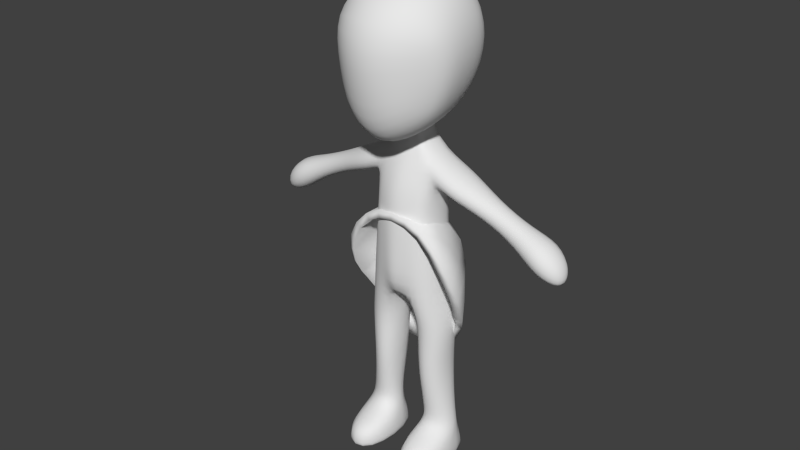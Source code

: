 # Source: Start.blend  (saved by Blender 2.63.0; exported with 4.5.12 LTS)
import bpy
from mathutils import Matrix  # noqa: F401  (used for matrix-valued properties, if any)

bpy.ops.wm.read_factory_settings(use_empty=True)
scene = bpy.context.scene
scene.name = 'Scene'

# ---- collections
col_collection_1 = bpy.data.collections.new('Collection 1'); scene.collection.children.link(col_collection_1)
col_collection_11 = bpy.data.collections.new('Collection 11'); scene.collection.children.link(col_collection_11)

# ---- world
world_world = bpy.data.worlds.new('World'); scene.world = world_world
world_world.color = (0.05088, 0.05088, 0.05088)
world_world.use_sun_shadow = False
world_world.sun_shadow_jitter_overblur = 0.0
world_world.cycles.sampling_method = 'MANUAL'
world_world.cycles.sample_map_resolution = 256

# ---- meshes
me_cube_003 = bpy.data.meshes.new('Cube.003')
me_cube_003.from_pydata([(0.8252, 1.756, 11.45), (1.672, -0.1553, 11.18), (0.7126, -0.2411, 9.42), (0.798, -1.588, 11.01), (0.9518, -0.1817, 13.41), (0.9182, 1.339, 13.14), (1.45, 1.345, 11.4), (1.617, -0.09629, 12.26), (1.582, -0.7765, 11.08), (1.309, -0.2161, 10.06), (0.6848, -1.462, 9.687), (0.73, 1.196, 9.956), (0.8865, -1.667, 12.41), (0.0, 1.756, 11.44), (0.0, -1.814, 10.63), (0.0, -0.2481, 9.024), (0.0, -0.1817, 13.63), (1.194, 0.9287, 10.32), (1.251, -0.7568, 10.11), (1.39, 0.968, 12.26), (1.51, -0.8784, 12.19), (0.0, 1.339, 13.3), (0.0, 1.195, 9.74), (0.0, -2.003, 12.52), (0.0, -1.405, 9.199), (1.1, 1.079, 5.008), (1.1, -0.4231, 4.693), (0.9524, 0.7847, 6.389), (0.9607, -0.3871, 6.185), (0.0, 0.7466, 6.343), (0.0, 1.106, 4.878), (0.0, -0.7399, 6.13), (0.0, -0.7382, 4.631), (0.6025, 0.8357, 8.896), (0.6215, -0.1153, 8.816), (0.0, 0.8357, 9.114), (0.0, -0.1153, 8.907), (0.0, 1.132, 7.937), (0.8857, -0.2462, 8.059), (0.8857, 0.9319, 7.996), (0.0, -0.6105, 8.057), (0.8289, -0.3654, 7.31), (0.0, -0.7395, 7.211), (0.0, 0.8447, 7.235), (0.8289, 0.8447, 7.328), (1.475, 0.8909, 8.573), (1.409, -0.2675, 8.482), (1.262, -0.3208, 7.826), (1.207, 1.008, 7.783), (3.391, 0.686, 7.614), (3.345, -0.03392, 7.616), (3.142, -0.03951, 7.038), (3.129, 0.6324, 7.034), (3.987, 0.9068, 7.461), (3.953, -0.2334, 7.406), (3.809, -0.2436, 6.453), (3.786, 0.9776, 6.444), (0.3088, 0.6825, 9.198), (0.3223, 0.1074, 9.177), (0.0, 0.6825, 9.211), (0.0, 0.1074, 9.182), (0.367, 0.7425, 10.05), (0.2327, 0.001431, 9.451), (0.0, 0.7425, 10.08), (0.0, 0.001431, 9.505), (0.1721, 0.7871, 6.333), (0.2809, -0.6182, 4.674), (0.1361, 1.089, 4.771), (0.2892, -0.6587, 6.138), (0.1216, 0.8357, 9.07), (0.3127, -0.1153, 8.861), (0.4456, -0.473, 8.061), (0.1788, 1.092, 7.949), (0.1673, 0.8447, 7.254), (0.417, -0.5983, 7.26), (0.06232, 0.6825, 9.209), (0.06505, 0.1074, 9.181), (0.07407, 0.7425, 10.07), (0.04697, 0.001431, 9.494), (0.3677, 0.6248, 0.9475), (0.4957, -0.2097, 0.9932), (1.389, -0.068, 0.911), (1.442, 0.7151, 0.9107), (0.3233, 0.8363, 2.911), (1.138, -0.3194, 2.75), (1.144, 0.8877, 2.873), (0.3809, -0.4669, 2.775), (1.282, 0.7827, 4.094), (0.2619, 0.7653, 4.068), (1.281, -0.2789, 3.932), (0.3401, -0.3876, 3.899), (0.461, 0.6439, 1.497), (1.303, -0.1085, 1.459), (0.4879, -0.2204, 1.441), (1.311, 0.6961, 1.506), (2.431, 0.6371, 8.024), (2.204, 0.6874, 7.479), (2.405, 0.004598, 7.985), (2.225, -0.01156, 7.492), (4.417, 0.5911, 6.916), (4.403, 0.1023, 6.893), (4.469, 0.09791, 6.32), (4.459, 0.6215, 6.316), (0.2496, 0.888, 0.6386), (0.3396, -1.352, 0.6596), (1.436, -1.224, 0.6324), (1.561, 0.963, 0.5938), (0.3557, 0.9871, -0.0009818), (0.3591, -1.367, 0.01317), (1.391, -1.24, -0.008994), (1.396, 1.062, -0.03395), (0.2613, -1.363, 0.2072), (0.2578, 0.9916, 0.1931), (1.565, -1.235, 0.1733), (1.569, 1.067, 0.1483)], [], [(0, 13, 21, 5), (0, 5, 19, 6), (0, 6, 17, 11), (0, 11, 22, 13), (1, 6, 19, 7), (1, 7, 20, 8), (1, 8, 18, 9), (1, 9, 17, 6), (2, 10, 24, 15), (2, 15, 22, 11), (2, 11, 17, 9), (2, 9, 18, 10), (3, 8, 20, 12), (3, 12, 23, 14), (3, 14, 24, 10), (3, 10, 18, 8), (4, 12, 20, 7), (4, 7, 19, 5), (4, 5, 21, 16), (4, 16, 23, 12), (65, 27, 25, 67), (27, 28, 26, 25), (89, 87, 25, 26), (68, 31, 32, 66), (44, 41, 28, 27), (75, 57, 33, 69), (71, 38, 34, 70), (73, 44, 27, 65), (38, 39, 48, 47), (74, 41, 38, 71), (69, 33, 39, 72), (39, 38, 41, 44), (72, 39, 44, 73), (68, 28, 41, 74), (96, 95, 49, 52), (47, 46, 34, 38), (33, 34, 46, 45), (39, 33, 45, 48), (52, 49, 53, 56), (98, 97, 46, 47), (98, 96, 52, 51), (95, 97, 50, 49), (55, 56, 102, 101), (55, 54, 50, 51), (51, 52, 56, 55), (49, 50, 54, 53), (77, 61, 57, 75), (57, 58, 34, 33), (70, 34, 58, 76), (61, 62, 58, 57), (76, 58, 62, 78), (29, 65, 67, 30), (32, 30, 67, 66), (28, 68, 66, 26), (59, 75, 69, 35), (40, 71, 70, 36), (43, 73, 65, 29), (42, 74, 71, 40), (35, 69, 72, 37), (37, 72, 73, 43), (31, 68, 74, 42), (63, 77, 75, 59), (36, 70, 76, 60), (60, 76, 78, 64), (91, 94, 82, 79), (90, 89, 26, 66), (103, 104, 80, 79), (88, 90, 66, 67), (92, 94, 85, 84), (88, 87, 85, 83), (93, 92, 84, 86), (91, 93, 86, 83), (84, 85, 87, 89), (86, 84, 89, 90), (83, 86, 90, 88), (67, 25, 87, 88), (83, 85, 94, 91), (81, 82, 94, 92), (80, 81, 92, 93), (79, 80, 93, 91), (48, 45, 95, 96), (51, 50, 97, 98), (47, 48, 96, 98), (45, 46, 97, 95), (99, 100, 101, 102), (53, 54, 100, 99), (56, 53, 99, 102), (101, 100, 54, 55), (112, 111, 104, 103), (104, 105, 81, 80), (105, 106, 82, 81), (79, 82, 106, 103), (108, 107, 110, 109), (111, 113, 105, 104), (113, 114, 106, 105), (112, 114, 110, 107), (107, 108, 111, 112), (108, 109, 113, 111), (109, 110, 114, 113), (103, 106, 114, 112)])
me_cube_003.polygons.foreach_set('use_smooth', [True] * 100)
me_cube_003.use_remesh_preserve_volume = False
me_cube_003.use_remesh_preserve_attributes = False
me_cube_003.use_mirror_vertex_groups = False
me_cube_003.update()
me_cube_004 = bpy.data.meshes.new('Cube.004')
me_cube_004.from_pydata([(1.775, -0.684, 5.754), (1.642, 0.7322, 6.014), (0.5984, 0.8782, 7.15), (0.7277, -1.081, 6.557), (0.6776, -2.502, 5.687), (0.5624, 2.233, 6.106), (1.401, 1.808, 5.699), (-1.775, -0.684, 5.754), (-1.642, 0.7322, 6.014), (-0.5984, 0.8782, 7.15), (-0.7277, -1.081, 6.557), (-0.6776, -2.502, 5.687), (-0.5624, 2.233, 6.106), (-1.401, 1.808, 5.699), (1.717, -0.01284, 5.995), (1.177, 0.8141, 6.788), (0.6348, -0.1184, 7.09), (1.363, -0.9162, 6.257), (0.5832, 1.725, 6.789), (1.54, 1.391, 5.891), (2.036, 0.6389, 5.084), (2.048, -0.4516, 5.189), (0.7782, -1.895, 5.968), (1.819, -1.305, 5.417), (8.383e-16, 0.9041, 7.214), (8.383e-16, -1.139, 6.652), (0.4995, -3.028, 5.547), (1.311, -2.362, 5.476), (8.383e-16, -2.572, 5.799), (0.542, 2.544, 5.314), (1.062, 2.05, 5.976), (8.383e-16, 2.305, 6.133), (1.5, 1.823, 5.168), (-1.717, -0.01284, 5.995), (-1.177, 0.8141, 6.788), (-0.6348, -0.1184, 7.09), (-1.363, -0.9162, 6.257), (-0.5832, 1.725, 6.789), (-1.54, 1.391, 5.891), (-2.036, 0.6389, 5.084), (-2.048, -0.4516, 5.189), (-0.7782, -1.895, 5.968), (-1.819, -1.305, 5.417), (-0.4995, -3.028, 5.547), (-1.311, -2.362, 5.476), (-0.542, 2.544, 5.314), (-1.062, 2.05, 5.976), (-1.5, 1.823, 5.168), (1.239, -0.07694, 6.73), (1.129, 1.582, 6.509), (2.115, 0.03995, 5.116), (1.616, -1.81, 5.518), (1.829, 1.257, 5.097), (1.926, -0.8782, 5.282), (0.9403, -2.827, 5.434), (1.056, 2.277, 5.267), (-1.239, -0.07694, 6.73), (-1.129, 1.582, 6.509), (-2.115, 0.03995, 5.116), (-1.616, -1.81, 5.518), (4.18e-09, -0.1307, 7.166), (-1.829, 1.257, 5.097), (-1.926, -0.8782, 5.282), (8.383e-16, 1.779, 6.837), (8.383e-16, -1.982, 6.082), (-0.9403, -2.827, 5.434), (8.383e-16, -3.065, 5.559), (-1.056, 2.277, 5.267), (8.383e-16, 2.632, 5.32), (1.571, -0.6491, 5.645), (1.436, 0.6958, 5.912), (0.5245, 0.8393, 6.932), (0.6543, -0.9681, 6.366), (0.607, -2.414, 5.482), (0.4959, 2.037, 5.999), (1.218, 1.678, 5.638), (-1.571, -0.6491, 5.645), (-1.436, 0.6958, 5.912), (-0.5245, 0.8393, 6.932), (-0.6543, -0.9681, 6.366), (-0.607, -2.414, 5.482), (-0.4959, 2.037, 5.999), (-1.218, 1.678, 5.638), (1.512, -0.008016, 5.883), (1.015, 0.7802, 6.624), (0.5617, -0.0624, 6.875), (1.211, -0.8383, 6.099), (0.5127, 1.588, 6.614), (1.338, 1.309, 5.806), (1.822, 0.5988, 4.999), (1.834, -0.4302, 5.097), (0.7027, -1.783, 5.777), (1.622, -1.259, 5.302), (8.383e-16, 0.8625, 6.985), (8.383e-16, -1.018, 6.453), (0.4394, -2.952, 5.334), (1.214, -2.274, 5.283), (8.383e-16, -2.484, 5.582), (0.4767, 2.334, 5.236), (0.9243, 1.883, 5.887), (8.383e-16, 2.1, 6.021), (1.312, 1.694, 5.121), (-1.512, -0.008016, 5.883), (-1.015, 0.7802, 6.624), (-0.5617, -0.0624, 6.875), (-1.211, -0.8383, 6.099), (-0.5127, 1.588, 6.614), (-1.338, 1.309, 5.806), (-1.822, 0.5988, 4.999), (-1.834, -0.4302, 5.097), (-0.7027, -1.783, 5.777), (-1.622, -1.259, 5.302), (-0.4394, -2.952, 5.334), (-1.214, -2.274, 5.283), (-0.4767, 2.334, 5.236), (-0.9243, 1.883, 5.887), (-1.312, 1.694, 5.121), (1.08, -0.04209, 6.562), (0.9754, 1.474, 6.371), (1.901, 0.03295, 5.022), (1.484, -1.721, 5.348), (1.618, 1.181, 5.03), (1.711, -0.8432, 5.199), (0.8528, -2.743, 5.234), (0.9237, 2.093, 5.21), (-1.08, -0.04209, 6.562), (-0.9754, 1.474, 6.371), (-1.901, 0.03295, 5.022), (-1.484, -1.721, 5.348), (4.18e-09, -0.0691, 6.94), (-1.618, 1.181, 5.03), (-1.711, -0.8432, 5.199), (8.383e-16, 1.633, 6.655), (8.383e-16, -1.864, 5.88), (-0.8528, -2.743, 5.234), (8.383e-16, -2.992, 5.337), (-0.9237, 2.093, 5.21), (8.383e-16, 2.415, 5.234)], [], [(0, 14, 48, 17), (0, 17, 51, 23), (0, 23, 53, 21), (0, 21, 50, 14), (1, 15, 48, 14), (1, 14, 50, 20), (1, 20, 52, 19), (1, 19, 49, 15), (2, 16, 48, 15), (2, 15, 49, 18), (2, 18, 63, 24), (2, 24, 60, 16), (3, 17, 48, 16), (3, 16, 60, 25), (3, 25, 64, 22), (3, 22, 51, 17), (4, 28, 66, 26), (4, 26, 54, 27), (4, 27, 51, 22), (4, 22, 64, 28), (5, 31, 63, 18), (5, 18, 49, 30), (5, 30, 55, 29), (5, 29, 68, 31), (6, 32, 55, 30), (6, 30, 49, 19), (6, 19, 52, 32), (7, 33, 58, 40), (7, 40, 62, 42), (7, 42, 59, 36), (7, 36, 56, 33), (8, 34, 57, 38), (8, 38, 61, 39), (8, 39, 58, 33), (8, 33, 56, 34), (9, 35, 60, 24), (9, 24, 63, 37), (9, 37, 57, 34), (9, 34, 56, 35), (10, 36, 59, 41), (10, 41, 64, 25), (10, 25, 60, 35), (10, 35, 56, 36), (11, 28, 64, 41), (11, 41, 59, 44), (11, 44, 65, 43), (11, 43, 66, 28), (12, 31, 68, 45), (12, 45, 67, 46), (12, 46, 57, 37), (12, 37, 63, 31), (13, 47, 61, 38), (13, 38, 57, 46), (13, 46, 67, 47), (86, 117, 83, 69), (92, 120, 86, 69), (90, 122, 92, 69), (83, 119, 90, 69), (83, 117, 84, 70), (89, 119, 83, 70), (88, 121, 89, 70), (84, 118, 88, 70), (84, 117, 85, 71), (87, 118, 84, 71), (93, 132, 87, 71), (85, 129, 93, 71), (85, 117, 86, 72), (94, 129, 85, 72), (91, 133, 94, 72), (86, 120, 91, 72), (95, 135, 97, 73), (96, 123, 95, 73), (91, 120, 96, 73), (97, 133, 91, 73), (87, 132, 100, 74), (99, 118, 87, 74), (98, 124, 99, 74), (100, 137, 98, 74), (99, 124, 101, 75), (88, 118, 99, 75), (101, 121, 88, 75), (109, 127, 102, 76), (111, 131, 109, 76), (105, 128, 111, 76), (102, 125, 105, 76), (107, 126, 103, 77), (108, 130, 107, 77), (102, 127, 108, 77), (103, 125, 102, 77), (93, 129, 104, 78), (106, 132, 93, 78), (103, 126, 106, 78), (104, 125, 103, 78), (110, 128, 105, 79), (94, 133, 110, 79), (104, 129, 94, 79), (105, 125, 104, 79), (110, 133, 97, 80), (113, 128, 110, 80), (112, 134, 113, 80), (97, 135, 112, 80), (114, 137, 100, 81), (115, 136, 114, 81), (106, 126, 115, 81), (100, 132, 106, 81), (107, 130, 116, 82), (115, 126, 107, 82), (116, 136, 115, 82), (50, 21, 90, 119), (43, 65, 134, 112), (52, 20, 89, 121), (47, 67, 136, 116), (61, 47, 116, 130), (62, 40, 109, 131), (20, 50, 119, 89), (68, 29, 98, 137), (32, 52, 121, 101), (42, 62, 131, 111), (40, 58, 127, 109), (58, 39, 108, 127), (51, 27, 96, 120), (26, 66, 135, 95), (65, 44, 113, 134), (21, 53, 122, 90), (67, 45, 114, 136), (66, 43, 112, 135), (29, 55, 124, 98), (53, 23, 92, 122), (23, 51, 120, 92), (55, 32, 101, 124), (39, 61, 130, 108), (59, 42, 111, 128), (27, 54, 123, 96), (45, 68, 137, 114), (54, 26, 95, 123), (44, 59, 128, 113)])
me_cube_004.polygons.foreach_set('use_smooth', [True] * 136)
me_cube_004.use_remesh_preserve_volume = False
me_cube_004.use_remesh_preserve_attributes = False
me_cube_004.use_mirror_vertex_groups = False
me_cube_004.update()
me_sphere_002 = bpy.data.meshes.new('Sphere.002')
me_sphere_002.from_pydata([(-0.06524, 0.0, 0.1575), (-0.1205, 0.0, 0.1205), (-0.1575, 0.0, 0.06524), (-0.1705, 0.0, -7.452e-09), (-0.1575, 0.0, -0.06524), (-0.1205, 0.0, -0.1205), (-0.06524, 0.0, -0.1575), (-0.06027, 0.02497, 0.1575), (-0.1114, 0.04613, 0.1205), (-0.1455, 0.06027, 0.06524), (-0.1575, 0.06524, -1.016e-08), (-0.1455, 0.06027, -0.06524), (-0.1114, 0.04613, -0.1205), (-0.06027, 0.02497, -0.1575), (-0.04613, 0.04613, 0.1575), (-0.08524, 0.08524, 0.1205), (-0.1114, 0.1114, 0.06524), (-0.1205, 0.1205, -1.016e-08), (-0.1114, 0.1114, -0.06524), (-0.08524, 0.08524, -0.1205), (-0.04613, 0.04613, -0.1575), (-0.02497, 0.06027, 0.1575), (-0.04613, 0.1114, 0.1205), (-0.06027, 0.1455, 0.06524), (-0.06524, 0.1575, -1.016e-08), (-0.06027, 0.1455, -0.06524), (-0.04613, 0.1114, -0.1205), (-0.02497, 0.06027, -0.1575), (-1.812e-08, 0.06524, 0.1575), (-7.959e-09, 0.1205, 0.1205), (-1.05e-08, 0.1575, 0.06524), (4.742e-09, 0.1705, -1.016e-08), (-1.05e-08, 0.1575, -0.06524), (-7.959e-09, 0.1205, -0.1205), (-1.304e-08, 0.06524, -0.1575), (-3.559e-08, -2.378e-08, 0.1705), (0.02497, 0.06027, 0.1575), (0.04613, 0.1114, 0.1205), (0.06027, 0.1455, 0.06524), (0.06524, 0.1575, -1.016e-08), (0.06027, 0.1455, -0.06524), (0.04613, 0.1114, -0.1205), (0.02497, 0.06027, -0.1575), (0.04613, 0.04613, 0.1575), (0.08524, 0.08524, 0.1205), (0.1114, 0.1114, 0.06524), (0.1205, 0.1205, -1.016e-08), (0.1114, 0.1114, -0.06524), (0.08524, 0.08524, -0.1205), (0.04613, 0.04613, -0.1575), (0.06027, 0.02497, 0.1575), (0.1114, 0.04613, 0.1205), (0.1455, 0.06027, 0.06524), (0.1575, 0.06524, -1.016e-08), (0.1455, 0.06027, -0.06524), (0.1114, 0.04613, -0.1205), (0.06027, 0.02497, -0.1575), (0.06524, -2.032e-08, 0.1575), (0.1205, -3.302e-08, 0.1205), (0.1575, -4.064e-08, 0.06524), (0.1705, -5.589e-08, -1.016e-08), (0.1575, -4.064e-08, -0.06524), (0.1205, -3.302e-08, -0.1205), (0.06524, -2.54e-08, -0.1575), (0.06027, -0.02497, 0.1575), (0.1114, -0.04613, 0.1205), (0.1455, -0.06027, 0.06524), (0.1575, -0.06524, -1.016e-08), (0.1455, -0.06027, -0.06524), (0.1114, -0.04613, -0.1205), (0.06027, -0.02497, -0.1575), (0.04613, -0.04613, 0.1575), (0.08524, -0.08524, 0.1205), (0.1114, -0.1114, 0.06524), (0.1205, -0.1205, -1.016e-08), (0.1114, -0.1114, -0.06524), (0.08524, -0.08524, -0.1205), (0.04613, -0.04613, -0.1575), (0.02497, -0.06027, 0.1575), (0.04613, -0.1114, 0.1205), (0.06027, -0.1455, 0.06524), (0.06524, -0.1575, -1.016e-08), (0.06027, -0.1455, -0.06524), (0.04613, -0.1114, -0.1205), (0.02497, -0.06027, -0.1575), (-4.86e-08, -0.06524, 0.1575), (-7.655e-08, -0.1205, 0.1205), (-9.687e-08, -0.1575, 0.06524), (-1.07e-07, -0.1705, -1.016e-08), (-9.687e-08, -0.1575, -0.06524), (-7.655e-08, -0.1205, -0.1205), (-5.876e-08, -0.06524, -0.1575), (-0.02497, -0.06027, 0.1575), (-0.04613, -0.1114, 0.1205), (-0.06027, -0.1455, 0.06524), (-0.06524, -0.1575, -1.016e-08), (-0.06027, -0.1455, -0.06524), (-0.04613, -0.1114, -0.1205), (-0.02497, -0.06027, -0.1575), (-2.574e-08, 0.0, -0.1705), (-0.04613, -0.04613, 0.1575), (-0.08524, -0.08524, 0.1205), (-0.1114, -0.1114, 0.06524), (-0.1205, -0.1205, -1.016e-08), (-0.1114, -0.1114, -0.06524), (-0.08524, -0.08524, -0.1205), (-0.04613, -0.04613, -0.1575), (-0.06027, -0.02497, 0.1575), (-0.1114, -0.04613, 0.1205), (-0.1455, -0.06027, 0.06524), (-0.1575, -0.06524, -1.016e-08), (-0.1455, -0.06027, -0.06524), (-0.1114, -0.04613, -0.1205), (-0.06027, -0.02497, -0.1575)], [], [(9, 10, 3, 2), (12, 13, 6, 5), (8, 9, 2, 1), (11, 12, 5, 4), (7, 8, 1, 0), (10, 11, 4, 3), (15, 16, 9, 8), (18, 19, 12, 11), (14, 15, 8, 7), (17, 18, 11, 10), (16, 17, 10, 9), (19, 20, 13, 12), (22, 23, 16, 15), (25, 26, 19, 18), (21, 22, 15, 14), (24, 25, 18, 17), (23, 24, 17, 16), (26, 27, 20, 19), (29, 30, 23, 22), (32, 33, 26, 25), (28, 29, 22, 21), (31, 32, 25, 24), (30, 31, 24, 23), (33, 34, 27, 26), (37, 38, 30, 29), (40, 41, 33, 32), (36, 37, 29, 28), (39, 40, 32, 31), (38, 39, 31, 30), (41, 42, 34, 33), (44, 45, 38, 37), (47, 48, 41, 40), (43, 44, 37, 36), (46, 47, 40, 39), (45, 46, 39, 38), (48, 49, 42, 41), (51, 52, 45, 44), (54, 55, 48, 47), (50, 51, 44, 43), (53, 54, 47, 46), (52, 53, 46, 45), (55, 56, 49, 48), (58, 59, 52, 51), (61, 62, 55, 54), (57, 58, 51, 50), (60, 61, 54, 53), (59, 60, 53, 52), (62, 63, 56, 55), (65, 66, 59, 58), (68, 69, 62, 61), (64, 65, 58, 57), (67, 68, 61, 60), (66, 67, 60, 59), (69, 70, 63, 62), (72, 73, 66, 65), (75, 76, 69, 68), (71, 72, 65, 64), (74, 75, 68, 67), (73, 74, 67, 66), (76, 77, 70, 69), (79, 80, 73, 72), (82, 83, 76, 75), (78, 79, 72, 71), (81, 82, 75, 74), (80, 81, 74, 73), (83, 84, 77, 76), (86, 87, 80, 79), (89, 90, 83, 82), (85, 86, 79, 78), (88, 89, 82, 81), (87, 88, 81, 80), (90, 91, 84, 83), (93, 94, 87, 86), (96, 97, 90, 89), (92, 93, 86, 85), (95, 96, 89, 88), (94, 95, 88, 87), (97, 98, 91, 90), (101, 102, 94, 93), (104, 105, 97, 96), (100, 101, 93, 92), (103, 104, 96, 95), (102, 103, 95, 94), (105, 106, 98, 97), (108, 109, 102, 101), (111, 112, 105, 104), (107, 108, 101, 100), (110, 111, 104, 103), (109, 110, 103, 102), (112, 113, 106, 105), (35, 7, 0), (13, 99, 6), (20, 99, 13), (35, 14, 7), (27, 99, 20), (35, 21, 14), (34, 99, 27), (35, 28, 21), (42, 99, 34), (35, 36, 28), (49, 99, 42), (35, 43, 36), (56, 99, 49), (35, 50, 43), (63, 99, 56), (35, 57, 50), (70, 99, 63), (35, 64, 57), (77, 99, 70), (35, 71, 64), (84, 99, 77), (35, 78, 71), (91, 99, 84), (35, 85, 78), (98, 99, 91), (35, 92, 85), (106, 99, 98), (35, 100, 92), (113, 99, 106), (35, 107, 100), (1, 2, 109, 108), (4, 5, 112, 111), (0, 1, 108, 107), (3, 4, 111, 110), (6, 99, 113), (35, 0, 107), (2, 3, 110, 109), (5, 6, 113, 112)])
me_sphere_002.polygons.foreach_set('use_smooth', [True] * 128)
me_sphere_002.use_remesh_preserve_volume = False
me_sphere_002.use_remesh_preserve_attributes = False
me_sphere_002.use_mirror_vertex_groups = False
me_sphere_002.update()
me_mesh = bpy.data.meshes.new('Mesh')
me_mesh.from_pydata([(-0.7071, -0.7071, 0.0), (-0.7761, -0.6309, 0.0), (-0.8351, -0.5519, 0.0), (-0.8833, -0.4741, 0.0), (-0.921, -0.4003, 0.0), (-0.9491, -0.3322, 0.0), (-0.9692, -0.2702, 0.0), (-0.9829, -0.2144, 0.0), (-0.9915, -0.1642, 0.0), (-0.9965, -0.1187, 0.0), (-0.999, -0.07696, 0.0), (-0.9999, -0.0378, 0.0), (-1.0, -4.247e-07, 0.0), (-0.9999, 0.0378, 0.0), (-0.999, 0.07696, 0.0), (-0.9965, 0.1187, 0.0), (-0.9915, 0.1642, 0.0), (-0.9829, 0.2144, 0.0), (-0.9692, 0.2702, 0.0), (-0.9491, 0.3322, 0.0), (-0.921, 0.4003, 0.0), (-0.8833, 0.4741, 0.0), (-0.8351, 0.5519, 0.0), (-0.7761, 0.6309, 0.0), (-0.7071, 0.7071, 0.0), (-0.6309, 0.7761, 0.0), (-0.5519, 0.8351, 0.0), (-0.4741, 0.8833, 0.0), (-0.4003, 0.921, 0.0), (-0.3322, 0.9491, 0.0), (-0.2702, 0.9692, 0.0), (-0.2144, 0.9829, 0.0), (-0.1642, 0.9915, 0.0), (-0.1187, 0.9965, 0.0), (-0.07696, 0.999, 0.0), (-0.03779, 0.9999, 0.0), (1.296e-06, 1.0, 0.0), (0.0378, 0.9999, 0.0), (0.07697, 0.999, 0.0), (0.1187, 0.9965, 0.0), (0.1642, 0.9915, 0.0), (0.2144, 0.9829, 0.0), (0.2702, 0.9692, 0.0), (0.3322, 0.9491, 0.0), (0.4003, 0.921, 0.0), (0.4741, 0.8833, 0.0), (0.5519, 0.8351, 0.0), (0.6309, 0.7761, 0.0), (0.7071, 0.7071, 0.0), (0.7761, 0.6309, 0.0), (0.8351, 0.5519, 0.0), (0.8833, 0.4741, 0.0), (0.921, 0.4003, 0.0), (0.9491, 0.3321, 0.0), (0.9692, 0.2702, 0.0), (0.9829, 0.2144, 0.0), (0.9915, 0.1642, 0.0), (0.9965, 0.1187, 0.0), (0.999, 0.07696, 0.0), (0.9999, 0.03779, 0.0), (1.0, -3.01e-06, 0.0), (0.9999, -0.0378, 0.0), (0.999, -0.07697, 0.0), (0.9965, -0.1187, 0.0), (0.9915, -0.1642, 0.0), (0.9829, -0.2144, 0.0), (0.9692, -0.2702, 0.0), (0.9491, -0.3322, 0.0), (0.921, -0.4003, 0.0), (0.8833, -0.4741, 0.0), (0.8351, -0.5519, 0.0), (0.7761, -0.6309, 0.0), (0.7071, -0.7071, 0.0), (0.6309, -0.7761, 0.0), (0.5519, -0.8351, 0.0), (0.4741, -0.8833, 0.0), (0.4003, -0.921, 0.0), (0.3322, -0.9491, 0.0), (0.2702, -0.9692, 0.0), (0.2144, -0.9829, 0.0), (0.1642, -0.9915, 0.0), (0.1187, -0.9965, 0.0), (0.07696, -0.999, 0.0), (0.0378, -0.9999, 0.0), (4.247e-07, -1.0, 0.0), (-0.03779, -0.9999, 0.0), (-0.07696, -0.999, 0.0), (-0.1187, -0.9965, 0.0), (-0.1642, -0.9915, 0.0), (-0.2144, -0.9829, 0.0), (-0.2702, -0.9692, 0.0), (-0.3321, -0.9491, 0.0), (-0.4003, -0.921, 0.0), (-0.4741, -0.8833, 0.0), (-0.5519, -0.8351, 0.0), (-0.6309, -0.7761, 0.0), (-0.6665, -0.6665, 0.0), (-0.7315, -0.5947, 0.0), (-0.7872, -0.5203, 0.0), (-0.8326, -0.4469, 0.0), (-0.8681, -0.3774, 0.0), (-0.8946, -0.3131, 0.0), (-0.9136, -0.2547, 0.0), (-0.9265, -0.2021, 0.0), (-0.9346, -0.1548, 0.0), (-0.9393, -0.1119, 0.0), (-0.9417, -0.07255, 0.0), (-0.9425, -0.03563, 0.0), (-0.9426, -4.722e-07, 0.0), (-0.9425, 0.03563, 0.0), (-0.9417, 0.07255, 0.0), (-0.9393, 0.1119, 0.0), (-0.9346, 0.1548, 0.0), (-0.9265, 0.2021, 0.0), (-0.9136, 0.2547, 0.0), (-0.8946, 0.3131, 0.0), (-0.8681, 0.3774, 0.0), (-0.8326, 0.4469, 0.0), (-0.7872, 0.5203, 0.0), (-0.7315, 0.5947, 0.0), (-0.6665, 0.6665, 0.0), (-0.5947, 0.7315, 0.0), (-0.5203, 0.7872, 0.0), (-0.4469, 0.8326, 0.0), (-0.3774, 0.8681, 0.0), (-0.3131, 0.8946, 0.0), (-0.2547, 0.9136, 0.0), (-0.2021, 0.9265, 0.0), (-0.1548, 0.9346, 0.0), (-0.1119, 0.9393, 0.0), (-0.07255, 0.9417, 0.0), (-0.03563, 0.9425, 0.0), (1.265e-06, 0.9426, 0.0), (0.03563, 0.9425, 0.0), (0.07255, 0.9417, 0.0), (0.1119, 0.9393, 0.0), (0.1548, 0.9346, 0.0), (0.2021, 0.9265, 0.0), (0.2547, 0.9136, 0.0), (0.3131, 0.8946, 0.0), (0.3774, 0.8681, 0.0), (0.4469, 0.8326, 0.0), (0.5203, 0.7872, 0.0), (0.5947, 0.7315, 0.0), (0.6665, 0.6665, 0.0), (0.7315, 0.5947, 0.0), (0.7872, 0.5203, 0.0), (0.8326, 0.4469, 0.0), (0.8681, 0.3774, 0.0), (0.8946, 0.3131, 0.0), (0.9136, 0.2547, 0.0), (0.9265, 0.2021, 0.0), (0.9346, 0.1548, 0.0), (0.9393, 0.1119, 0.0), (0.9417, 0.07254, 0.0), (0.9425, 0.03562, 0.0), (0.9426, -2.909e-06, 0.0), (0.9425, -0.03563, 0.0), (0.9417, -0.07255, 0.0), (0.9393, -0.1119, 0.0), (0.9346, -0.1548, 0.0), (0.9265, -0.2021, 0.0), (0.9136, -0.2547, 0.0), (0.8946, -0.3131, 0.0), (0.8681, -0.3774, 0.0), (0.8326, -0.4469, 0.0), (0.7872, -0.5203, 0.0), (0.7315, -0.5947, 0.0), (0.6665, -0.6665, 0.0), (0.5947, -0.7315, 0.0), (0.5203, -0.7872, 0.0), (0.4469, -0.8326, 0.0), (0.3774, -0.8681, 0.0), (0.3131, -0.8946, 0.0), (0.2547, -0.9136, 0.0), (0.2021, -0.9265, 0.0), (0.1548, -0.9346, 0.0), (0.1119, -0.9393, 0.0), (0.07255, -0.9417, 0.0), (0.03563, -0.9425, 0.0), (4.434e-07, -0.9426, 0.0), (-0.03563, -0.9425, 0.0), (-0.07255, -0.9417, 0.0), (-0.1119, -0.9393, 0.0), (-0.1548, -0.9346, 0.0), (-0.2021, -0.9265, 0.0), (-0.2547, -0.9136, 0.0), (-0.3131, -0.8946, 0.0), (-0.3774, -0.8681, 0.0), (-0.4469, -0.8326, 0.0), (-0.5203, -0.7872, 0.0), (-0.5947, -0.7315, 0.0)], [], [(143, 144, 48, 47), (154, 155, 59, 58), (96, 97, 1, 0), (187, 188, 92, 91), (97, 98, 2, 1), (169, 170, 74, 73), (165, 166, 70, 69), (110, 111, 15, 14), (155, 156, 60, 59), (172, 173, 77, 76), (181, 182, 86, 85), (164, 165, 69, 68), (98, 99, 3, 2), (174, 175, 79, 78), (157, 158, 62, 61), (119, 120, 24, 23), (100, 101, 5, 4), (178, 179, 83, 82), (113, 114, 18, 17), (133, 134, 38, 37), (125, 126, 30, 29), (128, 129, 33, 32), (141, 142, 46, 45), (184, 185, 89, 88), (177, 178, 82, 81), (151, 152, 56, 55), (152, 153, 57, 56), (173, 174, 78, 77), (106, 107, 11, 10), (168, 169, 73, 72), (114, 115, 19, 18), (153, 154, 58, 57), (127, 128, 32, 31), (171, 172, 76, 75), (126, 127, 31, 30), (117, 118, 22, 21), (158, 159, 63, 62), (186, 187, 91, 90), (124, 125, 29, 28), (166, 167, 71, 70), (167, 168, 72, 71), (134, 135, 39, 38), (161, 162, 66, 65), (109, 110, 14, 13), (121, 122, 26, 25), (111, 112, 16, 15), (145, 146, 50, 49), (139, 140, 44, 43), (144, 145, 49, 48), (176, 177, 81, 80), (118, 119, 23, 22), (101, 102, 6, 5), (120, 121, 25, 24), (180, 181, 85, 84), (175, 176, 80, 79), (112, 113, 17, 16), (107, 108, 12, 11), (159, 160, 64, 63), (115, 116, 20, 19), (132, 133, 37, 36), (116, 117, 21, 20), (102, 103, 7, 6), (122, 123, 27, 26), (99, 100, 4, 3), (160, 161, 65, 64), (170, 171, 75, 74), (148, 149, 53, 52), (162, 163, 67, 66), (150, 151, 55, 54), (103, 104, 8, 7), (142, 143, 47, 46), (135, 136, 40, 39), (189, 190, 94, 93), (136, 137, 41, 40), (156, 157, 61, 60), (179, 180, 84, 83), (147, 148, 52, 51), (138, 139, 43, 42), (188, 189, 93, 92), (108, 109, 13, 12), (190, 191, 95, 94), (146, 147, 51, 50), (131, 132, 36, 35), (129, 130, 34, 33), (149, 150, 54, 53), (130, 131, 35, 34), (137, 138, 42, 41), (104, 105, 9, 8), (183, 184, 88, 87), (140, 141, 45, 44), (191, 96, 0, 95), (182, 183, 87, 86), (105, 106, 10, 9), (185, 186, 90, 89), (123, 124, 28, 27), (163, 164, 68, 67)])
me_mesh.use_remesh_preserve_volume = False
me_mesh.use_remesh_preserve_attributes = False
me_mesh.use_mirror_vertex_groups = False
me_mesh.update()
arm_armature = bpy.data.armatures.new('Armature')  # bones are not reproduced

# ---- objects
ob_character = bpy.data.objects.new('Character', arm_armature)
ob_cube_001 = bpy.data.objects.new('Cube.001', me_cube_003)
ob_cube_002 = bpy.data.objects.new('Cube.002', me_cube_004)
ob_knee = bpy.data.objects.new('Knee', me_sphere_002)
ob_control = bpy.data.objects.new('Control', me_mesh)

# ---- transforms, parenting, visibility, modifiers, constraints
ob_character.location = (0.0, 0.0, 4.294)
ob_character.show_in_front = True
ob_character.lineart.crease_threshold = 0.0
ob_cube_001.parent = ob_character
ob_cube_001.matrix_parent_inverse = Matrix(((1.0, 0.0, 0.0, -0.0), (0.0, 1.0, 0.0, -0.0), (0.0, 0.0, 1.0, -4.294), (0.0, 0.0, 0.0, 1.0)))
ob_cube_001.location = (0.0, 0.0, -4.768e-07)
ob_cube_001.scale = (0.8911, 0.8911, 0.8911)
ob_cube_001.lineart.crease_threshold = 0.0
_vg = ob_cube_001.vertex_groups.new(name='Stomach')
for _i, _w in zip([25, 26, 27, 28, 29, 30, 31, 32, 40, 41, 42, 43, 44, 65, 66, 67, 68, 73, 74], [0.06711, 0.03135, 0.7605, 0.7913, 0.7723, 0.4213, 0.8076, 0.5271, 0.003728, 0.102, 0.1453, 0.132, 0.1115, 0.7887, 0.1689, 0.1615, 0.8295, 0.1165, 0.1125]): _vg.add([_i], _w, 'REPLACE')
_vg = ob_cube_001.vertex_groups.new(name='Chest')
for _i, _w in zip([27, 28, 29, 31, 33, 34, 35, 36, 37, 38, 39, 40, 41, 42, 43, 44, 47, 57, 58, 59, 60, 61, 62, 63, 65, 68, 69, 70, 71, 72, 73, 74, 75, 76, 77], [0.1112, 0.09334, 0.09745, 0.1138, 0.0915, 0.1107, 0.6058, 0.7281, 0.7278, 0.2069, 0.1681, 0.8096, 0.7663, 0.8014, 0.7795, 0.7195, 0.00294, 0.06491, 0.05583, 0.1404, 0.06385, 0.0399, 0.007282, 0.04297, 0.09798, 0.0952, 0.586, 0.6506, 0.7318, 0.6911, 0.7887, 0.8278, 0.1404, 0.07029, 0.0421]): _vg.add([_i], _w, 'REPLACE')
_vg = ob_cube_001.vertex_groups.new(name='Head')
for _i, _w in zip([0, 1, 2, 3, 4, 5, 6, 7, 8, 9, 10, 11, 12, 13, 14, 15, 16, 17, 18, 19, 20, 21, 22, 23, 24, 33, 34, 35, 36, 37, 57, 58, 59, 60, 61, 62, 63, 64, 69, 70, 75, 76, 77, 78], [1.0, 1.0, 1.0, 1.0, 1.0, 1.0, 1.0, 1.0, 1.0, 1.0, 1.0, 1.0, 1.0, 1.0, 1.0, 1.0, 1.0, 1.0, 1.0, 1.0, 1.0, 1.0, 1.0, 1.0, 1.0, 0.06403, 0.05869, 0.199, 0.1444, 0.00932, 0.8184, 0.8468, 0.822, 0.9088, 0.9121, 0.9334, 0.9314, 0.9985, 0.1691, 0.1273, 0.8213, 0.8926, 0.9301, 0.9879]): _vg.add([_i], _w, 'REPLACE')
_vg = ob_cube_001.vertex_groups.new(name='Leg Upper.L')
for _i, _w in zip([25, 26, 27, 28, 29, 30, 31, 32, 65, 66, 67, 68, 83, 84, 85, 86, 87, 88, 89, 90, 91, 94], [0.9242, 0.9541, 0.108, 0.1027, 0.1191, 0.5562, 0.07198, 0.4591, 0.1013, 0.8249, 0.8294, 0.06898, 0.943, 0.1399, 0.8775, 0.8569, 0.9921, 0.9839, 0.9667, 0.982, 0.03053, 0.02114]): _vg.add([_i], _w, 'REPLACE')
_vg = ob_cube_001.vertex_groups.new(name='Leg Lower.L')
for _i, _w in zip([83, 84, 85, 86, 89, 91, 92, 93, 94], [0.05636, 0.86, 0.1222, 0.1427, 0.01153, 1.0, 1.0, 1.0, 1.0]): _vg.add([_i], _w, 'REPLACE')
_vg = ob_cube_001.vertex_groups.new(name='Arm Upper.L')
for _i, _w in zip([2, 10, 15, 33, 34, 35, 36, 37, 38, 39, 40, 41, 42, 43, 44, 45, 46, 47, 48, 57, 58, 59, 60, 61, 62, 69, 70, 71, 72, 73, 74, 75, 76, 95, 96, 98], [0.0, 0.0, 0.0, 0.3065, 0.1785, 0.0, 0.0, 0.01596, 0.1052, 0.2953, 0.0, 0.06854, 0.02247, 0.06533, 0.08987, 0.9554, 0.9499, 0.9111, 0.9239, 0.0, 0.0, 0.0, 0.0, 0.03559, 0.0256, 0.0, 0.0, 0.0, 0.0, 0.07446, 0.02759, 0.0, 0.0, 0.005702, 0.00823, 0.001048]): _vg.add([_i], _w, 'REPLACE')
_vg = ob_cube_001.vertex_groups.new(name='Arm Lower.L')
for _i, _w in zip([45, 46, 47, 48, 49, 50, 51, 52, 53, 54, 55, 56, 95, 96, 97, 98, 99, 100, 101, 102], [0.0138, 0.02072, 0.0603, 0.05565, 0.999, 0.9991, 0.9993, 0.9992, 0.9999, 0.9999, 1.0, 0.9999, 0.9717, 0.9702, 0.9756, 0.9736, 1.0, 1.0, 1.0, 1.0]): _vg.add([_i], _w, 'REPLACE')
_vg = ob_cube_001.vertex_groups.new(name='Leg Upper.R')
_vg = ob_cube_001.vertex_groups.new(name='Leg Lower.R')
_vg = ob_cube_001.vertex_groups.new(name='Arm Upper.R')
_vg = ob_cube_001.vertex_groups.new(name='Arm Lower.R')
_vg = ob_cube_001.vertex_groups.new(name='Foot.L')
_vg.add([79, 80, 81, 82, 103, 104, 105, 106, 107, 108, 109, 110, 111, 112, 113, 114], 1.0, 'REPLACE')
_vg = ob_cube_001.vertex_groups.new(name='Foot.R')
_m = ob_cube_001.modifiers.new('Mirror', 'MIRROR')
_m.use_clip = True
_m = ob_cube_001.modifiers.new('Subsurf', 'SUBSURF')
_m.uv_smooth = 'PRESERVE_CORNERS'
_m.quality = 2
_m.show_only_control_edges = False
_m = ob_cube_001.modifiers.new('Armature', 'ARMATURE')
_m.object = ob_character
_m.use_bone_envelopes = True
ob_cube_002.parent = ob_character
ob_cube_002.matrix_parent_inverse = Matrix(((-1.0, -6.918e-08, -7.091e-08, 5.058e-07), (-4.66e-08, -0.3032, 0.9529, -10.51), (-8.742e-08, 0.9529, 0.3032, -2.707), (0.0, 0.0, 0.0, 1.0)))
ob_cube_002.location = (-0.01578, -0.1852, 7.039)
ob_cube_002.scale = (0.7283, 0.7283, 0.7283)
ob_cube_002.lineart.crease_threshold = 0.0
ob_knee.location = (0.0, 0.0, 0.0)
ob_knee.hide_viewport = True
ob_knee.hide_render = True
ob_knee.lineart.crease_threshold = 0.0
ob_control.location = (-0.03933, 0.01963, -6.182e-08)
ob_control.scale = (2.54, 2.54, 2.54)
ob_control.hide_viewport = True
ob_control.hide_render = True
ob_control.lineart.crease_threshold = 0.0

# ---- collection membership
col_collection_1.objects.link(ob_character)
col_collection_1.objects.link(ob_cube_001)
col_collection_1.objects.link(ob_cube_002)
col_collection_1.objects.link(ob_knee)
col_collection_11.objects.link(ob_control)

# ---- scene / render settings (as saved in the file)
scene.frame_start = 1; scene.frame_end = 250; scene.frame_set(1)
scene.render.engine = 'BLENDER_EEVEE_NEXT'
scene.render.image_settings.color_mode = 'RGB'
scene.render.image_settings.compression = 90
scene.render.resolution_percentage = 50
scene.render.dither_intensity = 0.0
scene.render.bake_margin = 2
scene.render.bake_bias = 0.0
scene.cycles.feature_set = 'EXPERIMENTAL'
scene.cycles.use_denoising = False
scene.cycles.samples = 10
scene.cycles.sampling_pattern = 'TABULATED_SOBOL'
scene.cycles.light_sampling_threshold = 0.0
scene.cycles.use_adaptive_sampling = False
scene.cycles.use_light_tree = False
scene.cycles.blur_glossy = 0.0
scene.cycles.volume_bounces = 1
scene.cycles.pixel_filter_type = 'GAUSSIAN'
scene.cycles.sample_clamp_indirect = 0.0
scene.view_settings.view_transform = 'Standard'
bpy.context.view_layer.update()

# ---- added for rendering (the .blend has no active camera and no usable light): camera, sun
cam_auto = bpy.data.cameras.new('AutoCamera')
cam_auto.lens = 50.0
cam_auto.sensor_width = 36.0
cam_auto.clip_end = 1000.0
ob_auto_camera = bpy.data.objects.new('AutoCamera', cam_auto)
scene.collection.objects.link(ob_auto_camera)
ob_auto_camera.location = (14.0307, -17.1516, 17.3555)
ob_auto_camera.rotation_euler = (1.09748, -7.21219e-08, 0.694738)
scene.camera = ob_auto_camera
light_auto_sun = bpy.data.lights.new('AutoSun', 'SUN')
light_auto_sun.energy = 3.0
light_auto_sun.angle = 0.0523599
ob_auto_sun = bpy.data.objects.new('AutoSun', light_auto_sun)
scene.collection.objects.link(ob_auto_sun)
ob_auto_sun.rotation_euler = (0.872665, 0.174533, 0.523599)
bpy.context.view_layer.update()
